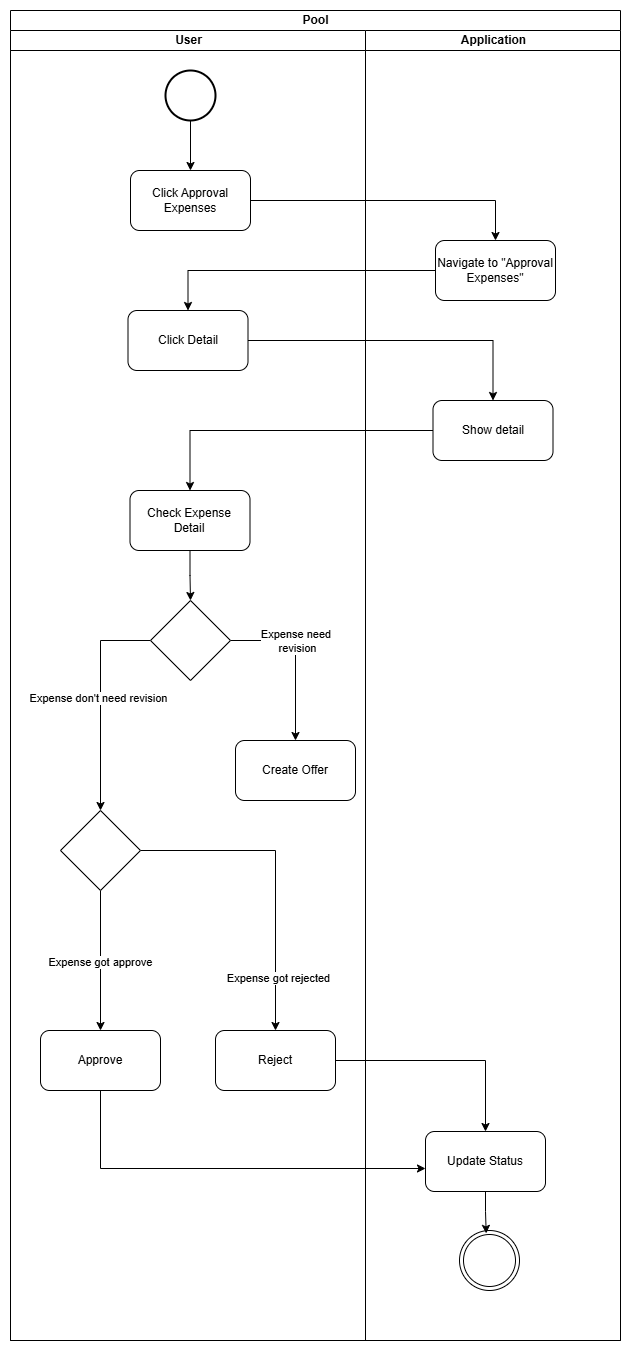

The diagram above was exported from draw.io. Its source (the exported page's mxGraphModel, read from the mxfile embedded in the PNG):
<mxGraphModel dx="1303" dy="659" grid="1" gridSize="10" guides="1" tooltips="1" connect="1" arrows="1" fold="1" page="1" pageScale="1" pageWidth="850" pageHeight="1100" math="0" shadow="0">
  <root>
    <mxCell id="0" />
    <mxCell id="1" parent="0" />
    <mxCell id="WAVgAJqBKZ_wSNXGkZDi-1" value="Pool" style="swimlane;childLayout=stackLayout;resizeParent=1;resizeParentMax=0;startSize=20;html=1;" vertex="1" parent="1">
      <mxGeometry x="45" y="40" width="610" height="1330" as="geometry" />
    </mxCell>
    <mxCell id="WAVgAJqBKZ_wSNXGkZDi-2" value="User" style="swimlane;startSize=20;html=1;" vertex="1" parent="WAVgAJqBKZ_wSNXGkZDi-1">
      <mxGeometry y="20" width="355" height="1310" as="geometry" />
    </mxCell>
    <mxCell id="6l-wr7zg4nqI6crhOraa-5" style="edgeStyle=orthogonalEdgeStyle;rounded=0;orthogonalLoop=1;jettySize=auto;html=1;" parent="WAVgAJqBKZ_wSNXGkZDi-2" source="u9fYrGO431JMttxAOrqo-1" target="u9fYrGO431JMttxAOrqo-3" edge="1">
      <mxGeometry relative="1" as="geometry" />
    </mxCell>
    <mxCell id="u9fYrGO431JMttxAOrqo-1" value="" style="strokeWidth=2;html=1;shape=mxgraph.flowchart.start_2;whiteSpace=wrap;" parent="WAVgAJqBKZ_wSNXGkZDi-2" vertex="1">
      <mxGeometry x="154.99999999999955" y="40" width="50" height="50" as="geometry" />
    </mxCell>
    <mxCell id="u9fYrGO431JMttxAOrqo-3" value="Click Approval Expenses" style="rounded=1;whiteSpace=wrap;html=1;" parent="WAVgAJqBKZ_wSNXGkZDi-2" vertex="1">
      <mxGeometry x="119.99999999999955" y="140" width="120" height="60" as="geometry" />
    </mxCell>
    <mxCell id="HXIl2-H1ts2uMGl0oxSZ-12" style="edgeStyle=orthogonalEdgeStyle;rounded=0;orthogonalLoop=1;jettySize=auto;html=1;" edge="1" parent="WAVgAJqBKZ_wSNXGkZDi-2" source="u9fYrGO431JMttxAOrqo-4" target="u9fYrGO431JMttxAOrqo-5">
      <mxGeometry relative="1" as="geometry" />
    </mxCell>
    <mxCell id="u9fYrGO431JMttxAOrqo-4" value="Check Expense Detail" style="rounded=1;whiteSpace=wrap;html=1;" parent="WAVgAJqBKZ_wSNXGkZDi-2" vertex="1">
      <mxGeometry x="119.49999999999955" y="460" width="120" height="60" as="geometry" />
    </mxCell>
    <mxCell id="u9fYrGO431JMttxAOrqo-6" value="Create Offer" style="rounded=1;whiteSpace=wrap;html=1;" parent="WAVgAJqBKZ_wSNXGkZDi-2" vertex="1">
      <mxGeometry x="224.99999999999955" y="710" width="120" height="60" as="geometry" />
    </mxCell>
    <mxCell id="6l-wr7zg4nqI6crhOraa-9" style="edgeStyle=orthogonalEdgeStyle;rounded=0;orthogonalLoop=1;jettySize=auto;html=1;" parent="WAVgAJqBKZ_wSNXGkZDi-2" source="u9fYrGO431JMttxAOrqo-5" target="u9fYrGO431JMttxAOrqo-6" edge="1">
      <mxGeometry relative="1" as="geometry" />
    </mxCell>
    <mxCell id="6l-wr7zg4nqI6crhOraa-15" value="Expense need&amp;nbsp;&lt;div&gt;revision&lt;/div&gt;" style="edgeLabel;html=1;align=center;verticalAlign=middle;resizable=0;points=[];" parent="6l-wr7zg4nqI6crhOraa-9" connectable="0" vertex="1">
      <mxGeometry x="-0.287" y="3" relative="1" as="geometry">
        <mxPoint x="8" y="3" as="offset" />
      </mxGeometry>
    </mxCell>
    <mxCell id="6l-wr7zg4nqI6crhOraa-10" style="edgeStyle=orthogonalEdgeStyle;rounded=0;orthogonalLoop=1;jettySize=auto;html=1;entryX=0.5;entryY=0;entryDx=0;entryDy=0;" parent="WAVgAJqBKZ_wSNXGkZDi-2" source="u9fYrGO431JMttxAOrqo-5" target="6l-wr7zg4nqI6crhOraa-2" edge="1">
      <mxGeometry relative="1" as="geometry" />
    </mxCell>
    <mxCell id="6l-wr7zg4nqI6crhOraa-18" value="Expense don't need revision" style="edgeLabel;html=1;align=center;verticalAlign=middle;resizable=0;points=[];" parent="6l-wr7zg4nqI6crhOraa-10" connectable="0" vertex="1">
      <mxGeometry x="-0.0196" y="-3" relative="1" as="geometry">
        <mxPoint as="offset" />
      </mxGeometry>
    </mxCell>
    <mxCell id="u9fYrGO431JMttxAOrqo-5" value="" style="rhombus;whiteSpace=wrap;html=1;" parent="WAVgAJqBKZ_wSNXGkZDi-2" vertex="1">
      <mxGeometry x="139.99999999999955" y="570" width="80" height="80" as="geometry" />
    </mxCell>
    <mxCell id="6l-wr7zg4nqI6crhOraa-11" style="edgeStyle=orthogonalEdgeStyle;rounded=0;orthogonalLoop=1;jettySize=auto;html=1;entryX=0.5;entryY=0;entryDx=0;entryDy=0;" parent="WAVgAJqBKZ_wSNXGkZDi-2" source="6l-wr7zg4nqI6crhOraa-2" target="6l-wr7zg4nqI6crhOraa-3" edge="1">
      <mxGeometry relative="1" as="geometry" />
    </mxCell>
    <mxCell id="6l-wr7zg4nqI6crhOraa-16" value="Expense got approve" style="edgeLabel;html=1;align=center;verticalAlign=middle;resizable=0;points=[];" parent="6l-wr7zg4nqI6crhOraa-11" connectable="0" vertex="1">
      <mxGeometry x="0.0211" y="-1" relative="1" as="geometry">
        <mxPoint as="offset" />
      </mxGeometry>
    </mxCell>
    <mxCell id="6l-wr7zg4nqI6crhOraa-12" style="edgeStyle=orthogonalEdgeStyle;rounded=0;orthogonalLoop=1;jettySize=auto;html=1;entryX=0.5;entryY=0;entryDx=0;entryDy=0;" parent="WAVgAJqBKZ_wSNXGkZDi-2" source="6l-wr7zg4nqI6crhOraa-2" target="6l-wr7zg4nqI6crhOraa-4" edge="1">
      <mxGeometry relative="1" as="geometry" />
    </mxCell>
    <mxCell id="6l-wr7zg4nqI6crhOraa-17" value="Expense got rejected" style="edgeLabel;html=1;align=center;verticalAlign=middle;resizable=0;points=[];" parent="6l-wr7zg4nqI6crhOraa-12" connectable="0" vertex="1">
      <mxGeometry x="0.6631" y="2" relative="1" as="geometry">
        <mxPoint as="offset" />
      </mxGeometry>
    </mxCell>
    <mxCell id="6l-wr7zg4nqI6crhOraa-2" value="" style="rhombus;whiteSpace=wrap;html=1;" parent="WAVgAJqBKZ_wSNXGkZDi-2" vertex="1">
      <mxGeometry x="49.999999999999545" y="780" width="80" height="80" as="geometry" />
    </mxCell>
    <mxCell id="6l-wr7zg4nqI6crhOraa-3" value="Approve" style="rounded=1;whiteSpace=wrap;html=1;" parent="WAVgAJqBKZ_wSNXGkZDi-2" vertex="1">
      <mxGeometry x="29.999999999999545" y="1000" width="120" height="60" as="geometry" />
    </mxCell>
    <mxCell id="6l-wr7zg4nqI6crhOraa-4" value="Reject" style="rounded=1;whiteSpace=wrap;html=1;" parent="WAVgAJqBKZ_wSNXGkZDi-2" vertex="1">
      <mxGeometry x="204.99999999999955" y="1000" width="120" height="60" as="geometry" />
    </mxCell>
    <mxCell id="HXIl2-H1ts2uMGl0oxSZ-2" value="Click Detail" style="rounded=1;whiteSpace=wrap;html=1;" vertex="1" parent="WAVgAJqBKZ_wSNXGkZDi-2">
      <mxGeometry x="117.5" y="280" width="120" height="60" as="geometry" />
    </mxCell>
    <mxCell id="WAVgAJqBKZ_wSNXGkZDi-3" value="Application" style="swimlane;startSize=20;html=1;" vertex="1" parent="WAVgAJqBKZ_wSNXGkZDi-1">
      <mxGeometry x="355" y="20" width="255" height="1310" as="geometry" />
    </mxCell>
    <mxCell id="HXIl2-H1ts2uMGl0oxSZ-1" value="Navigate to &quot;Approval Expenses&quot;" style="rounded=1;whiteSpace=wrap;html=1;" vertex="1" parent="WAVgAJqBKZ_wSNXGkZDi-3">
      <mxGeometry x="69.99999999999955" y="210" width="120" height="60" as="geometry" />
    </mxCell>
    <mxCell id="HXIl2-H1ts2uMGl0oxSZ-3" value="Show detail" style="rounded=1;whiteSpace=wrap;html=1;" vertex="1" parent="WAVgAJqBKZ_wSNXGkZDi-3">
      <mxGeometry x="67.5" y="370" width="120" height="60" as="geometry" />
    </mxCell>
    <mxCell id="u9fYrGO431JMttxAOrqo-2" value="" style="ellipse;shape=doubleEllipse;html=1;dashed=0;whiteSpace=wrap;aspect=fixed;" parent="WAVgAJqBKZ_wSNXGkZDi-3" vertex="1">
      <mxGeometry x="93.99999999999955" y="1200" width="60" height="60" as="geometry" />
    </mxCell>
    <mxCell id="HXIl2-H1ts2uMGl0oxSZ-4" value="Update Status" style="rounded=1;whiteSpace=wrap;html=1;" vertex="1" parent="WAVgAJqBKZ_wSNXGkZDi-3">
      <mxGeometry x="60" y="1101" width="120" height="60" as="geometry" />
    </mxCell>
    <mxCell id="HXIl2-H1ts2uMGl0oxSZ-7" style="edgeStyle=orthogonalEdgeStyle;rounded=0;orthogonalLoop=1;jettySize=auto;html=1;entryX=0.445;entryY=0.048;entryDx=0;entryDy=0;entryPerimeter=0;" edge="1" parent="WAVgAJqBKZ_wSNXGkZDi-3" source="HXIl2-H1ts2uMGl0oxSZ-4" target="u9fYrGO431JMttxAOrqo-2">
      <mxGeometry relative="1" as="geometry" />
    </mxCell>
    <mxCell id="HXIl2-H1ts2uMGl0oxSZ-5" style="edgeStyle=orthogonalEdgeStyle;rounded=0;orthogonalLoop=1;jettySize=auto;html=1;entryX=0.5;entryY=0;entryDx=0;entryDy=0;" edge="1" parent="WAVgAJqBKZ_wSNXGkZDi-1" source="6l-wr7zg4nqI6crhOraa-4" target="HXIl2-H1ts2uMGl0oxSZ-4">
      <mxGeometry relative="1" as="geometry" />
    </mxCell>
    <mxCell id="HXIl2-H1ts2uMGl0oxSZ-6" style="edgeStyle=orthogonalEdgeStyle;rounded=0;orthogonalLoop=1;jettySize=auto;html=1;entryX=0;entryY=0.633;entryDx=0;entryDy=0;entryPerimeter=0;" edge="1" parent="WAVgAJqBKZ_wSNXGkZDi-1" source="6l-wr7zg4nqI6crhOraa-3" target="HXIl2-H1ts2uMGl0oxSZ-4">
      <mxGeometry relative="1" as="geometry">
        <Array as="points">
          <mxPoint x="90" y="1158" />
          <mxPoint x="415" y="1158" />
        </Array>
      </mxGeometry>
    </mxCell>
    <mxCell id="HXIl2-H1ts2uMGl0oxSZ-8" style="edgeStyle=orthogonalEdgeStyle;rounded=0;orthogonalLoop=1;jettySize=auto;html=1;" edge="1" parent="WAVgAJqBKZ_wSNXGkZDi-1" source="u9fYrGO431JMttxAOrqo-3" target="HXIl2-H1ts2uMGl0oxSZ-1">
      <mxGeometry relative="1" as="geometry" />
    </mxCell>
    <mxCell id="HXIl2-H1ts2uMGl0oxSZ-9" style="edgeStyle=orthogonalEdgeStyle;rounded=0;orthogonalLoop=1;jettySize=auto;html=1;" edge="1" parent="WAVgAJqBKZ_wSNXGkZDi-1" source="HXIl2-H1ts2uMGl0oxSZ-1" target="HXIl2-H1ts2uMGl0oxSZ-2">
      <mxGeometry relative="1" as="geometry" />
    </mxCell>
    <mxCell id="HXIl2-H1ts2uMGl0oxSZ-10" style="edgeStyle=orthogonalEdgeStyle;rounded=0;orthogonalLoop=1;jettySize=auto;html=1;" edge="1" parent="WAVgAJqBKZ_wSNXGkZDi-1" source="HXIl2-H1ts2uMGl0oxSZ-2" target="HXIl2-H1ts2uMGl0oxSZ-3">
      <mxGeometry relative="1" as="geometry" />
    </mxCell>
    <mxCell id="HXIl2-H1ts2uMGl0oxSZ-11" style="edgeStyle=orthogonalEdgeStyle;rounded=0;orthogonalLoop=1;jettySize=auto;html=1;" edge="1" parent="WAVgAJqBKZ_wSNXGkZDi-1" source="HXIl2-H1ts2uMGl0oxSZ-3" target="u9fYrGO431JMttxAOrqo-4">
      <mxGeometry relative="1" as="geometry" />
    </mxCell>
  </root>
</mxGraphModel>